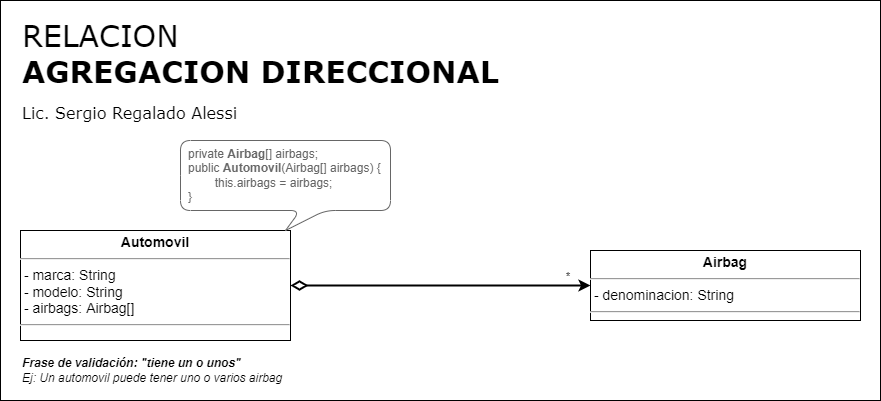

The diagram above was exported from draw.io. Its source (the exported page's mxGraphModel, read from the mxfile embedded in the PNG):
<mxGraphModel dx="1695" dy="563" grid="1" gridSize="10" guides="1" tooltips="1" connect="1" arrows="1" fold="1" page="1" pageScale="1" pageWidth="827" pageHeight="1169" math="0" shadow="0">
  <root>
    <mxCell id="0" />
    <mxCell id="1" parent="0" />
    <mxCell id="3EtN-2omFHOpX5m-fiUx-1" value="&lt;span style=&quot;font-weight: normal;&quot;&gt;RELACION&lt;/span&gt;&lt;br&gt;AGREGACION&amp;nbsp;&lt;font style=&quot;font-size: 16px;&quot;&gt;&lt;font style=&quot;font-size: 16px; font-weight: normal;&quot;&gt;&lt;span style=&quot;font-size: 30px; font-weight: 700;&quot;&gt;DIRECCIONAL&lt;br&gt;&lt;/span&gt;Lic. Sergio Regalado Alessi&lt;br&gt;&lt;br&gt;&lt;br&gt;&lt;/font&gt;&lt;/font&gt;" style="rounded=0;whiteSpace=wrap;html=1;align=left;verticalAlign=top;fontSize=30;fontStyle=1;spacingTop=10;spacing=2;spacingLeft=20;fontFamily=Verdana;" parent="1" vertex="1">
      <mxGeometry x="-800" y="40" width="880" height="400" as="geometry" />
    </mxCell>
    <mxCell id="zb1n85dcwfaMT0HzYqe_-2" value="Frase de validación: &quot;tiene un o unos&quot;&lt;br&gt;&lt;span style=&quot;font-weight: normal;&quot;&gt;Ej:&amp;nbsp;Un automovil puede tener uno o varios airbag&lt;/span&gt;" style="text;html=1;strokeColor=none;fillColor=none;align=left;verticalAlign=middle;whiteSpace=wrap;rounded=0;fontStyle=3" parent="1" vertex="1">
      <mxGeometry x="-780" y="390" width="420" height="40" as="geometry" />
    </mxCell>
    <mxCell id="qbDrnO6mqDltZ5qCohPH-7" value="&lt;p style=&quot;margin: 4px 0px 0px; text-align: center; font-size: 14px;&quot;&gt;&lt;b&gt;Automovil&lt;/b&gt;&lt;br&gt;&lt;/p&gt;&lt;hr style=&quot;font-size: 14px;&quot;&gt;&lt;p style=&quot;margin: 0px 0px 0px 4px; font-size: 14px;&quot;&gt;&lt;/p&gt;&lt;span style=&quot;background-color: initial;&quot;&gt;&amp;nbsp;- marca: String&lt;br&gt;&lt;/span&gt;&amp;nbsp;- modelo: String&lt;br&gt;&amp;nbsp;- airbags: Airbag[]&lt;br&gt;&lt;hr style=&quot;font-size: 14px;&quot;&gt;&lt;p style=&quot;margin: 0px 0px 0px 4px; font-size: 14px;&quot;&gt;&lt;br&gt;&lt;/p&gt;" style="verticalAlign=top;align=left;overflow=fill;fontSize=14;fontFamily=Helvetica;html=1;" parent="1" vertex="1">
      <mxGeometry x="-780" y="270" width="270" height="110" as="geometry" />
    </mxCell>
    <mxCell id="qbDrnO6mqDltZ5qCohPH-8" style="rounded=1;orthogonalLoop=1;jettySize=auto;html=1;entryX=1;entryY=0.5;entryDx=0;entryDy=0;endArrow=diamondThin;endFill=0;startSize=6;endSize=12;strokeWidth=2;exitX=0;exitY=0.5;exitDx=0;exitDy=0;edgeStyle=orthogonalEdgeStyle;startArrow=classic;startFill=1;" parent="1" source="qbDrnO6mqDltZ5qCohPH-13" target="qbDrnO6mqDltZ5qCohPH-7" edge="1">
      <mxGeometry relative="1" as="geometry">
        <mxPoint x="-340.5" y="752.5" as="sourcePoint" />
        <mxPoint x="-510.5" y="713.75" as="targetPoint" />
      </mxGeometry>
    </mxCell>
    <mxCell id="qbDrnO6mqDltZ5qCohPH-10" value="*" style="edgeLabel;html=1;align=right;verticalAlign=middle;resizable=0;points=[];" parent="qbDrnO6mqDltZ5qCohPH-8" vertex="1" connectable="0">
      <mxGeometry x="0.3167" relative="1" as="geometry">
        <mxPoint x="178" y="-10" as="offset" />
      </mxGeometry>
    </mxCell>
    <mxCell id="qbDrnO6mqDltZ5qCohPH-13" value="&lt;p style=&quot;margin: 4px 0px 0px; text-align: center; font-size: 14px;&quot;&gt;&lt;b&gt;Airbag&lt;/b&gt;&lt;/p&gt;&lt;hr style=&quot;font-size: 14px;&quot;&gt;&lt;p style=&quot;margin: 0px 0px 0px 4px; font-size: 14px;&quot;&gt;&lt;/p&gt;&amp;nbsp;&lt;span style=&quot;background-color: initial;&quot;&gt;- denominacion: String&lt;/span&gt;&lt;br&gt;&lt;hr style=&quot;font-size: 14px;&quot;&gt;&lt;p style=&quot;margin: 0px 0px 0px 4px; font-size: 14px;&quot;&gt;&lt;br&gt;&lt;/p&gt;" style="verticalAlign=top;align=left;overflow=fill;fontSize=14;fontFamily=Helvetica;html=1;" parent="1" vertex="1">
      <mxGeometry x="-210" y="290" width="270" height="70" as="geometry" />
    </mxCell>
    <mxCell id="VCycbf2V_ch8qO-1_BQ--1" value="&lt;font style=&quot;font-size: 12px;&quot;&gt;private &lt;b&gt;Airbag&lt;/b&gt;[] airbags;&lt;br&gt;public&amp;nbsp;&lt;b&gt;Automovil&lt;/b&gt;(Airbag[] airbags) {&lt;br&gt;&lt;span style=&quot;&quot;&gt;&#09;&lt;/span&gt;&lt;span style=&quot;&quot;&gt;&#09;&lt;/span&gt;&lt;span style=&quot;white-space: pre;&quot;&gt;&#09;&lt;/span&gt;this.airbags = airbags;&lt;br&gt;}&lt;br&gt;&lt;/font&gt;" style="shape=callout;whiteSpace=wrap;html=1;perimeter=calloutPerimeter;fontSize=12;size=20;position=0.57;rounded=1;strokeColor=#666666;fontColor=#666666;align=left;spacingLeft=6;base=25;" parent="1" vertex="1">
      <mxGeometry x="-620" y="180" width="210" height="90" as="geometry" />
    </mxCell>
  </root>
</mxGraphModel>